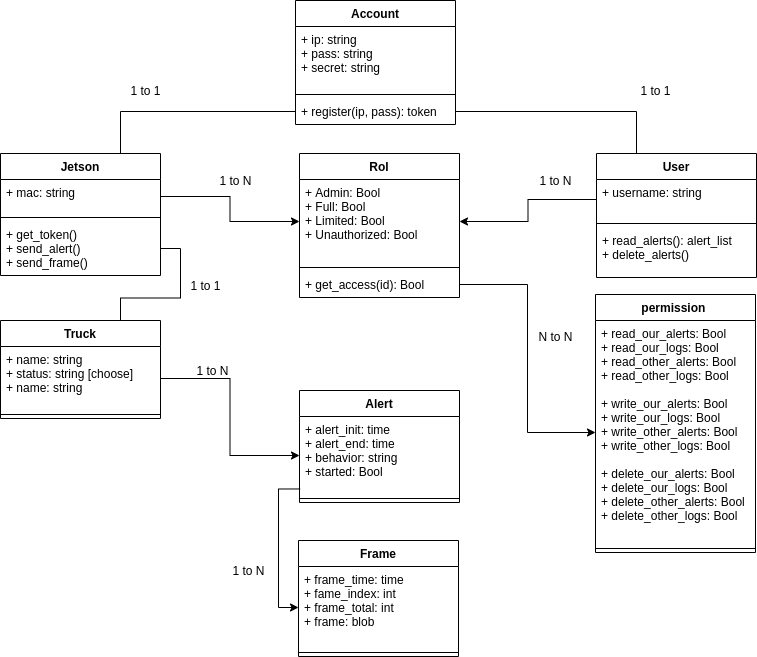

The diagram above was exported from draw.io. Its source (the exported page's mxGraphModel, read from the mxfile embedded in the PNG):
<mxGraphModel dx="1232" dy="683" grid="1" gridSize="10" guides="1" tooltips="1" connect="1" arrows="1" fold="1" page="1" pageScale="1" pageWidth="850" pageHeight="1100" math="0" shadow="0">
  <root>
    <mxCell id="0" />
    <mxCell id="1" parent="0" />
    <mxCell id="HfHz7OoTdwdgL87hLr-G-1" value="Account" style="swimlane;fontStyle=1;align=center;verticalAlign=top;childLayout=stackLayout;horizontal=1;startSize=26;horizontalStack=0;resizeParent=1;resizeParentMax=0;resizeLast=0;collapsible=1;marginBottom=0;" vertex="1" parent="1">
      <mxGeometry x="345" y="20" width="160" height="124" as="geometry" />
    </mxCell>
    <mxCell id="HfHz7OoTdwdgL87hLr-G-2" value="+ ip: string&#10;+ pass: string&#10;+ secret: string" style="text;strokeColor=none;fillColor=none;align=left;verticalAlign=top;spacingLeft=4;spacingRight=4;overflow=hidden;rotatable=0;points=[[0,0.5],[1,0.5]];portConstraint=eastwest;" vertex="1" parent="HfHz7OoTdwdgL87hLr-G-1">
      <mxGeometry y="26" width="160" height="64" as="geometry" />
    </mxCell>
    <mxCell id="HfHz7OoTdwdgL87hLr-G-3" value="" style="line;strokeWidth=1;fillColor=none;align=left;verticalAlign=middle;spacingTop=-1;spacingLeft=3;spacingRight=3;rotatable=0;labelPosition=right;points=[];portConstraint=eastwest;" vertex="1" parent="HfHz7OoTdwdgL87hLr-G-1">
      <mxGeometry y="90" width="160" height="8" as="geometry" />
    </mxCell>
    <mxCell id="HfHz7OoTdwdgL87hLr-G-4" value="+ register(ip, pass): token" style="text;strokeColor=none;fillColor=none;align=left;verticalAlign=top;spacingLeft=4;spacingRight=4;overflow=hidden;rotatable=0;points=[[0,0.5],[1,0.5]];portConstraint=eastwest;" vertex="1" parent="HfHz7OoTdwdgL87hLr-G-1">
      <mxGeometry y="98" width="160" height="26" as="geometry" />
    </mxCell>
    <mxCell id="HfHz7OoTdwdgL87hLr-G-5" value="Jetson&#10;" style="swimlane;fontStyle=1;align=center;verticalAlign=top;childLayout=stackLayout;horizontal=1;startSize=26;horizontalStack=0;resizeParent=1;resizeParentMax=0;resizeLast=0;collapsible=1;marginBottom=0;" vertex="1" parent="1">
      <mxGeometry x="50" y="173" width="160" height="122" as="geometry" />
    </mxCell>
    <mxCell id="HfHz7OoTdwdgL87hLr-G-6" value="+ mac: string" style="text;strokeColor=none;fillColor=none;align=left;verticalAlign=top;spacingLeft=4;spacingRight=4;overflow=hidden;rotatable=0;points=[[0,0.5],[1,0.5]];portConstraint=eastwest;" vertex="1" parent="HfHz7OoTdwdgL87hLr-G-5">
      <mxGeometry y="26" width="160" height="34" as="geometry" />
    </mxCell>
    <mxCell id="HfHz7OoTdwdgL87hLr-G-7" value="" style="line;strokeWidth=1;fillColor=none;align=left;verticalAlign=middle;spacingTop=-1;spacingLeft=3;spacingRight=3;rotatable=0;labelPosition=right;points=[];portConstraint=eastwest;" vertex="1" parent="HfHz7OoTdwdgL87hLr-G-5">
      <mxGeometry y="60" width="160" height="8" as="geometry" />
    </mxCell>
    <mxCell id="HfHz7OoTdwdgL87hLr-G-8" value="+ get_token()&#10;+ send_alert()&#10;+ send_frame()" style="text;strokeColor=none;fillColor=none;align=left;verticalAlign=top;spacingLeft=4;spacingRight=4;overflow=hidden;rotatable=0;points=[[0,0.5],[1,0.5]];portConstraint=eastwest;" vertex="1" parent="HfHz7OoTdwdgL87hLr-G-5">
      <mxGeometry y="68" width="160" height="54" as="geometry" />
    </mxCell>
    <mxCell id="HfHz7OoTdwdgL87hLr-G-9" value="Truck&#10;" style="swimlane;fontStyle=1;align=center;verticalAlign=top;childLayout=stackLayout;horizontal=1;startSize=26;horizontalStack=0;resizeParent=1;resizeParentMax=0;resizeLast=0;collapsible=1;marginBottom=0;" vertex="1" parent="1">
      <mxGeometry x="50" y="340" width="160" height="98" as="geometry" />
    </mxCell>
    <mxCell id="HfHz7OoTdwdgL87hLr-G-10" value="+ name: string&#10;+ status: string [choose]&#10;+ name: string" style="text;strokeColor=none;fillColor=none;align=left;verticalAlign=top;spacingLeft=4;spacingRight=4;overflow=hidden;rotatable=0;points=[[0,0.5],[1,0.5]];portConstraint=eastwest;" vertex="1" parent="HfHz7OoTdwdgL87hLr-G-9">
      <mxGeometry y="26" width="160" height="64" as="geometry" />
    </mxCell>
    <mxCell id="HfHz7OoTdwdgL87hLr-G-11" value="" style="line;strokeWidth=1;fillColor=none;align=left;verticalAlign=middle;spacingTop=-1;spacingLeft=3;spacingRight=3;rotatable=0;labelPosition=right;points=[];portConstraint=eastwest;" vertex="1" parent="HfHz7OoTdwdgL87hLr-G-9">
      <mxGeometry y="90" width="160" height="8" as="geometry" />
    </mxCell>
    <mxCell id="HfHz7OoTdwdgL87hLr-G-13" value="Alert" style="swimlane;fontStyle=1;align=center;verticalAlign=top;childLayout=stackLayout;horizontal=1;startSize=26;horizontalStack=0;resizeParent=1;resizeParentMax=0;resizeLast=0;collapsible=1;marginBottom=0;" vertex="1" parent="1">
      <mxGeometry x="349" y="410" width="160" height="112" as="geometry" />
    </mxCell>
    <mxCell id="HfHz7OoTdwdgL87hLr-G-14" value="+ alert_init: time&#10;+ alert_end: time&#10;+ behavior: string&#10;+ started: Bool" style="text;strokeColor=none;fillColor=none;align=left;verticalAlign=top;spacingLeft=4;spacingRight=4;overflow=hidden;rotatable=0;points=[[0,0.5],[1,0.5]];portConstraint=eastwest;" vertex="1" parent="HfHz7OoTdwdgL87hLr-G-13">
      <mxGeometry y="26" width="160" height="78" as="geometry" />
    </mxCell>
    <mxCell id="HfHz7OoTdwdgL87hLr-G-15" value="" style="line;strokeWidth=1;fillColor=none;align=left;verticalAlign=middle;spacingTop=-1;spacingLeft=3;spacingRight=3;rotatable=0;labelPosition=right;points=[];portConstraint=eastwest;" vertex="1" parent="HfHz7OoTdwdgL87hLr-G-13">
      <mxGeometry y="104" width="160" height="8" as="geometry" />
    </mxCell>
    <mxCell id="HfHz7OoTdwdgL87hLr-G-17" value="User" style="swimlane;fontStyle=1;align=center;verticalAlign=top;childLayout=stackLayout;horizontal=1;startSize=26;horizontalStack=0;resizeParent=1;resizeParentMax=0;resizeLast=0;collapsible=1;marginBottom=0;" vertex="1" parent="1">
      <mxGeometry x="646" y="173" width="160" height="124" as="geometry" />
    </mxCell>
    <mxCell id="HfHz7OoTdwdgL87hLr-G-18" value="+ username: string" style="text;strokeColor=none;fillColor=none;align=left;verticalAlign=top;spacingLeft=4;spacingRight=4;overflow=hidden;rotatable=0;points=[[0,0.5],[1,0.5]];portConstraint=eastwest;" vertex="1" parent="HfHz7OoTdwdgL87hLr-G-17">
      <mxGeometry y="26" width="160" height="40" as="geometry" />
    </mxCell>
    <mxCell id="HfHz7OoTdwdgL87hLr-G-19" value="" style="line;strokeWidth=1;fillColor=none;align=left;verticalAlign=middle;spacingTop=-1;spacingLeft=3;spacingRight=3;rotatable=0;labelPosition=right;points=[];portConstraint=eastwest;" vertex="1" parent="HfHz7OoTdwdgL87hLr-G-17">
      <mxGeometry y="66" width="160" height="8" as="geometry" />
    </mxCell>
    <mxCell id="HfHz7OoTdwdgL87hLr-G-20" value="+ read_alerts(): alert_list&#10;+ delete_alerts()" style="text;strokeColor=none;fillColor=none;align=left;verticalAlign=top;spacingLeft=4;spacingRight=4;overflow=hidden;rotatable=0;points=[[0,0.5],[1,0.5]];portConstraint=eastwest;" vertex="1" parent="HfHz7OoTdwdgL87hLr-G-17">
      <mxGeometry y="74" width="160" height="50" as="geometry" />
    </mxCell>
    <mxCell id="HfHz7OoTdwdgL87hLr-G-21" style="edgeStyle=orthogonalEdgeStyle;rounded=0;orthogonalLoop=1;jettySize=auto;html=1;exitX=0;exitY=0.5;exitDx=0;exitDy=0;entryX=0.75;entryY=0;entryDx=0;entryDy=0;endArrow=none;endFill=0;" edge="1" parent="1" source="HfHz7OoTdwdgL87hLr-G-4" target="HfHz7OoTdwdgL87hLr-G-5">
      <mxGeometry relative="1" as="geometry" />
    </mxCell>
    <mxCell id="HfHz7OoTdwdgL87hLr-G-22" style="edgeStyle=orthogonalEdgeStyle;rounded=0;orthogonalLoop=1;jettySize=auto;html=1;exitX=1;exitY=0.5;exitDx=0;exitDy=0;entryX=0.25;entryY=0;entryDx=0;entryDy=0;startArrow=none;startFill=0;endArrow=none;endFill=0;" edge="1" parent="1" source="HfHz7OoTdwdgL87hLr-G-4" target="HfHz7OoTdwdgL87hLr-G-17">
      <mxGeometry relative="1" as="geometry" />
    </mxCell>
    <mxCell id="HfHz7OoTdwdgL87hLr-G-23" style="edgeStyle=orthogonalEdgeStyle;rounded=0;orthogonalLoop=1;jettySize=auto;html=1;exitX=1;exitY=0.5;exitDx=0;exitDy=0;entryX=0.75;entryY=0;entryDx=0;entryDy=0;endArrow=none;endFill=0;" edge="1" parent="1" source="HfHz7OoTdwdgL87hLr-G-8" target="HfHz7OoTdwdgL87hLr-G-9">
      <mxGeometry relative="1" as="geometry" />
    </mxCell>
    <mxCell id="HfHz7OoTdwdgL87hLr-G-24" value="permission " style="swimlane;fontStyle=1;align=center;verticalAlign=top;childLayout=stackLayout;horizontal=1;startSize=26;horizontalStack=0;resizeParent=1;resizeParentMax=0;resizeLast=0;collapsible=1;marginBottom=0;" vertex="1" parent="1">
      <mxGeometry x="645" y="314" width="160" height="258" as="geometry" />
    </mxCell>
    <mxCell id="HfHz7OoTdwdgL87hLr-G-25" value="+ read_our_alerts: Bool&#10;+ read_our_logs: Bool&#10;+ read_other_alerts: Bool&#10;+ read_other_logs: Bool&#10;&#10;+ write_our_alerts: Bool&#10;+ write_our_logs: Bool&#10;+ write_other_alerts: Bool&#10;+ write_other_logs: Bool&#10;&#10;+ delete_our_alerts: Bool&#10;+ delete_our_logs: Bool&#10;+ delete_other_alerts: Bool&#10;+ delete_other_logs: Bool&#10;" style="text;strokeColor=none;fillColor=none;align=left;verticalAlign=top;spacingLeft=4;spacingRight=4;overflow=hidden;rotatable=0;points=[[0,0.5],[1,0.5]];portConstraint=eastwest;" vertex="1" parent="HfHz7OoTdwdgL87hLr-G-24">
      <mxGeometry y="26" width="160" height="224" as="geometry" />
    </mxCell>
    <mxCell id="HfHz7OoTdwdgL87hLr-G-26" value="" style="line;strokeWidth=1;fillColor=none;align=left;verticalAlign=middle;spacingTop=-1;spacingLeft=3;spacingRight=3;rotatable=0;labelPosition=right;points=[];portConstraint=eastwest;" vertex="1" parent="HfHz7OoTdwdgL87hLr-G-24">
      <mxGeometry y="250" width="160" height="8" as="geometry" />
    </mxCell>
    <mxCell id="HfHz7OoTdwdgL87hLr-G-28" style="edgeStyle=orthogonalEdgeStyle;rounded=0;orthogonalLoop=1;jettySize=auto;html=1;exitX=1;exitY=0.5;exitDx=0;exitDy=0;entryX=0;entryY=0.5;entryDx=0;entryDy=0;" edge="1" parent="1" source="HfHz7OoTdwdgL87hLr-G-6" target="HfHz7OoTdwdgL87hLr-G-46">
      <mxGeometry relative="1" as="geometry">
        <mxPoint x="330" y="210" as="targetPoint" />
      </mxGeometry>
    </mxCell>
    <mxCell id="HfHz7OoTdwdgL87hLr-G-29" style="edgeStyle=orthogonalEdgeStyle;rounded=0;orthogonalLoop=1;jettySize=auto;html=1;exitX=0;exitY=0.5;exitDx=0;exitDy=0;" edge="1" parent="1" source="HfHz7OoTdwdgL87hLr-G-18" target="HfHz7OoTdwdgL87hLr-G-46">
      <mxGeometry relative="1" as="geometry">
        <mxPoint x="540" y="212" as="targetPoint" />
      </mxGeometry>
    </mxCell>
    <mxCell id="HfHz7OoTdwdgL87hLr-G-30" value="1 to 1" style="text;html=1;align=center;verticalAlign=middle;resizable=0;points=[];autosize=1;" vertex="1" parent="1">
      <mxGeometry x="680" y="100" width="50" height="20" as="geometry" />
    </mxCell>
    <mxCell id="HfHz7OoTdwdgL87hLr-G-31" value="1 to 1" style="text;html=1;align=center;verticalAlign=middle;resizable=0;points=[];autosize=1;" vertex="1" parent="1">
      <mxGeometry x="170" y="100" width="50" height="20" as="geometry" />
    </mxCell>
    <mxCell id="HfHz7OoTdwdgL87hLr-G-32" value="1 to 1" style="text;html=1;align=center;verticalAlign=middle;resizable=0;points=[];autosize=1;" vertex="1" parent="1">
      <mxGeometry x="230" y="295" width="50" height="20" as="geometry" />
    </mxCell>
    <mxCell id="HfHz7OoTdwdgL87hLr-G-33" value="Frame" style="swimlane;fontStyle=1;align=center;verticalAlign=top;childLayout=stackLayout;horizontal=1;startSize=26;horizontalStack=0;resizeParent=1;resizeParentMax=0;resizeLast=0;collapsible=1;marginBottom=0;" vertex="1" parent="1">
      <mxGeometry x="348" y="560" width="160" height="116" as="geometry" />
    </mxCell>
    <mxCell id="HfHz7OoTdwdgL87hLr-G-34" value="+ frame_time: time&#10;+ fame_index: int&#10;+ frame_total: int&#10;+ frame: blob" style="text;strokeColor=none;fillColor=none;align=left;verticalAlign=top;spacingLeft=4;spacingRight=4;overflow=hidden;rotatable=0;points=[[0,0.5],[1,0.5]];portConstraint=eastwest;" vertex="1" parent="HfHz7OoTdwdgL87hLr-G-33">
      <mxGeometry y="26" width="160" height="82" as="geometry" />
    </mxCell>
    <mxCell id="HfHz7OoTdwdgL87hLr-G-35" value="" style="line;strokeWidth=1;fillColor=none;align=left;verticalAlign=middle;spacingTop=-1;spacingLeft=3;spacingRight=3;rotatable=0;labelPosition=right;points=[];portConstraint=eastwest;" vertex="1" parent="HfHz7OoTdwdgL87hLr-G-33">
      <mxGeometry y="108" width="160" height="8" as="geometry" />
    </mxCell>
    <mxCell id="HfHz7OoTdwdgL87hLr-G-37" style="edgeStyle=orthogonalEdgeStyle;rounded=0;orthogonalLoop=1;jettySize=auto;html=1;exitX=1;exitY=0.5;exitDx=0;exitDy=0;entryX=0;entryY=0.5;entryDx=0;entryDy=0;startArrow=none;startFill=0;endArrow=classic;endFill=1;" edge="1" parent="1" source="HfHz7OoTdwdgL87hLr-G-10" target="HfHz7OoTdwdgL87hLr-G-14">
      <mxGeometry relative="1" as="geometry" />
    </mxCell>
    <mxCell id="HfHz7OoTdwdgL87hLr-G-38" style="edgeStyle=orthogonalEdgeStyle;rounded=0;orthogonalLoop=1;jettySize=auto;html=1;exitX=0.004;exitY=0.929;exitDx=0;exitDy=0;entryX=0;entryY=0.5;entryDx=0;entryDy=0;startArrow=none;startFill=0;endArrow=classic;endFill=1;exitPerimeter=0;" edge="1" parent="1" source="HfHz7OoTdwdgL87hLr-G-14" target="HfHz7OoTdwdgL87hLr-G-34">
      <mxGeometry relative="1" as="geometry">
        <mxPoint x="349" y="535" as="sourcePoint" />
        <mxPoint x="359" y="459" as="targetPoint" />
      </mxGeometry>
    </mxCell>
    <mxCell id="HfHz7OoTdwdgL87hLr-G-39" value="1 to N" style="text;html=1;align=center;verticalAlign=middle;resizable=0;points=[];autosize=1;" vertex="1" parent="1">
      <mxGeometry x="260" y="190" width="50" height="20" as="geometry" />
    </mxCell>
    <mxCell id="HfHz7OoTdwdgL87hLr-G-40" value="1 to N" style="text;html=1;align=center;verticalAlign=middle;resizable=0;points=[];autosize=1;" vertex="1" parent="1">
      <mxGeometry x="580" y="190" width="50" height="20" as="geometry" />
    </mxCell>
    <mxCell id="HfHz7OoTdwdgL87hLr-G-41" value="1 to N" style="text;html=1;align=center;verticalAlign=middle;resizable=0;points=[];autosize=1;" vertex="1" parent="1">
      <mxGeometry x="237" y="380" width="50" height="20" as="geometry" />
    </mxCell>
    <mxCell id="HfHz7OoTdwdgL87hLr-G-43" value="1 to N" style="text;html=1;align=center;verticalAlign=middle;resizable=0;points=[];autosize=1;" vertex="1" parent="1">
      <mxGeometry x="273" y="580" width="50" height="20" as="geometry" />
    </mxCell>
    <mxCell id="HfHz7OoTdwdgL87hLr-G-45" value="Rol&#10;" style="swimlane;fontStyle=1;align=center;verticalAlign=top;childLayout=stackLayout;horizontal=1;startSize=26;horizontalStack=0;resizeParent=1;resizeParentMax=0;resizeLast=0;collapsible=1;marginBottom=0;" vertex="1" parent="1">
      <mxGeometry x="349" y="173" width="160" height="144" as="geometry" />
    </mxCell>
    <mxCell id="HfHz7OoTdwdgL87hLr-G-46" value="+ Admin: Bool&#10;+ Full: Bool&#10;+ Limited: Bool&#10;+ Unauthorized: Bool" style="text;strokeColor=none;fillColor=none;align=left;verticalAlign=top;spacingLeft=4;spacingRight=4;overflow=hidden;rotatable=0;points=[[0,0.5],[1,0.5]];portConstraint=eastwest;" vertex="1" parent="HfHz7OoTdwdgL87hLr-G-45">
      <mxGeometry y="26" width="160" height="84" as="geometry" />
    </mxCell>
    <mxCell id="HfHz7OoTdwdgL87hLr-G-47" value="" style="line;strokeWidth=1;fillColor=none;align=left;verticalAlign=middle;spacingTop=-1;spacingLeft=3;spacingRight=3;rotatable=0;labelPosition=right;points=[];portConstraint=eastwest;" vertex="1" parent="HfHz7OoTdwdgL87hLr-G-45">
      <mxGeometry y="110" width="160" height="8" as="geometry" />
    </mxCell>
    <mxCell id="HfHz7OoTdwdgL87hLr-G-48" value="+ get_access(id): Bool" style="text;strokeColor=none;fillColor=none;align=left;verticalAlign=top;spacingLeft=4;spacingRight=4;overflow=hidden;rotatable=0;points=[[0,0.5],[1,0.5]];portConstraint=eastwest;" vertex="1" parent="HfHz7OoTdwdgL87hLr-G-45">
      <mxGeometry y="118" width="160" height="26" as="geometry" />
    </mxCell>
    <mxCell id="HfHz7OoTdwdgL87hLr-G-56" style="edgeStyle=orthogonalEdgeStyle;rounded=0;orthogonalLoop=1;jettySize=auto;html=1;exitX=1;exitY=0.5;exitDx=0;exitDy=0;entryX=0;entryY=0.5;entryDx=0;entryDy=0;startArrow=none;startFill=0;endArrow=classic;endFill=1;" edge="1" parent="1" source="HfHz7OoTdwdgL87hLr-G-48" target="HfHz7OoTdwdgL87hLr-G-25">
      <mxGeometry relative="1" as="geometry" />
    </mxCell>
    <mxCell id="HfHz7OoTdwdgL87hLr-G-59" value="N to N" style="text;html=1;align=center;verticalAlign=middle;resizable=0;points=[];autosize=1;" vertex="1" parent="1">
      <mxGeometry x="580" y="346" width="50" height="20" as="geometry" />
    </mxCell>
  </root>
</mxGraphModel>